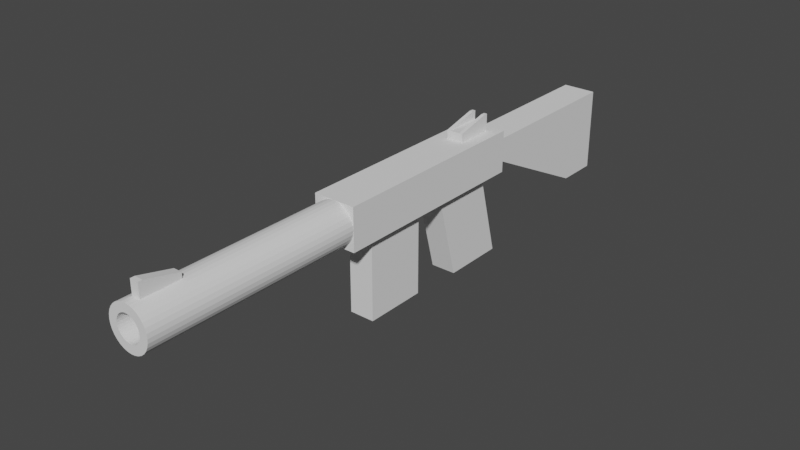 # Source: gun.blend  (saved by Blender 3.3.6; exported with 4.5.12 LTS)
import bpy
from mathutils import Matrix  # noqa: F401  (used for matrix-valued properties, if any)

bpy.ops.wm.read_factory_settings(use_empty=True)
scene = bpy.context.scene
scene.name = 'Scene'

# ---- collections
col_collection = bpy.data.collections.new('Collection'); scene.collection.children.link(col_collection)

# ---- world
world_world = bpy.data.worlds.new('World'); scene.world = world_world
world_world.use_nodes = True; world_world.node_tree.nodes.clear()
_N = world_world.node_tree.nodes; _L = world_world.node_tree.links
n0 = _N.new('ShaderNodeOutputWorld'); n0.name = 'World Output'; n0.location = (300, 300)
n1 = _N.new('ShaderNodeBackground'); n1.name = 'Background'; n1.location = (10, 300)
n1.inputs[0].default_value = (0.05088, 0.05088, 0.05088, 1.0)
_L.new(n1.outputs[0], n0.inputs[0])
n0.is_active_output = True
world_world.color = (0.05088, 0.05088, 0.05088)
world_world.use_sun_shadow = False
world_world.sun_shadow_jitter_overblur = 0.0

# ---- meshes
me_cylinder = bpy.data.meshes.new('Cylinder')
me_cylinder.from_pydata([(0.0, 1.0, -1.0), (0.0, 0.5981, 1.0), (0.1951, 0.9808, -1.0), (0.1167, 0.5866, 1.0), (0.3827, 0.9239, -1.0), (0.2289, 0.5525, 1.0), (0.5556, 0.8315, -1.0), (0.3323, 0.4973, 1.0), (0.7071, 0.7071, -1.0), (0.4229, 0.4229, 1.0), (0.8315, 0.5556, -1.0), (0.4973, 0.3323, 1.0), (0.9239, 0.3827, -1.0), (0.5525, 0.2289, 1.0), (0.9808, 0.1951, -1.0), (0.5866, 0.1167, 1.0), (1.0, 0.0, -1.0), (0.5981, 0.0, 1.0), (0.9808, -0.1951, -1.0), (0.5866, -0.1167, 1.0), (0.9239, -0.3827, -1.0), (0.5525, -0.2289, 1.0), (0.8315, -0.5556, -1.0), (0.4973, -0.3323, 1.0), (0.7071, -0.7071, -1.0), (0.4229, -0.4229, 1.0), (0.5556, -0.8315, -1.0), (0.3323, -0.4973, 1.0), (0.3827, -0.9239, -1.0), (0.2289, -0.5525, 1.0), (0.1951, -0.9808, -1.0), (0.1167, -0.5866, 1.0), (0.0, -1.0, -1.0), (0.0, -0.5981, 1.0), (-0.1951, -0.9808, -1.0), (-0.1167, -0.5866, 1.0), (-0.3827, -0.9239, -1.0), (-0.2289, -0.5525, 1.0), (-0.5556, -0.8315, -1.0), (-0.3323, -0.4973, 1.0), (-0.7071, -0.7071, -1.0), (-0.4229, -0.4229, 1.0), (-0.8315, -0.5556, -1.0), (-0.4973, -0.3323, 1.0), (-0.9239, -0.3827, -1.0), (-0.5525, -0.2289, 1.0), (-0.9808, -0.1951, -1.0), (-0.5866, -0.1167, 1.0), (-1.0, 0.0, -1.0), (-0.5981, 0.0, 1.0), (-0.9808, 0.1951, -1.0), (-0.5866, 0.1167, 1.0), (-0.9239, 0.3827, -1.0), (-0.5525, 0.2289, 1.0), (-0.8315, 0.5556, -1.0), (-0.4973, 0.3323, 1.0), (-0.7071, 0.7071, -1.0), (-0.4229, 0.4229, 1.0), (-0.5556, 0.8315, -1.0), (-0.3323, 0.4973, 1.0), (-0.3827, 0.9239, -1.0), (-0.2289, 0.5525, 1.0), (-0.1951, 0.9808, -1.0), (-0.1167, 0.5866, 1.0), (0.1951, 0.9808, 1.0), (0.0, 1.0, 1.0), (0.3827, 0.9239, 1.0), (0.5556, 0.8315, 1.0), (0.7071, 0.7071, 1.0), (0.8315, 0.5556, 1.0), (0.9239, 0.3827, 1.0), (0.9808, 0.1951, 1.0), (1.0, 0.0, 1.0), (0.9808, -0.1951, 1.0), (0.9239, -0.3827, 1.0), (0.8315, -0.5556, 1.0), (0.7071, -0.7071, 1.0), (0.5556, -0.8315, 1.0), (0.3827, -0.9239, 1.0), (0.1951, -0.9808, 1.0), (0.0, -1.0, 1.0), (-0.1951, -0.9808, 1.0), (-0.3827, -0.9239, 1.0), (-0.5556, -0.8315, 1.0), (-0.7071, -0.7071, 1.0), (-0.8315, -0.5556, 1.0), (-0.9239, -0.3827, 1.0), (-0.9808, -0.1951, 1.0), (-1.0, 0.0, 1.0), (-0.9808, 0.1951, 1.0), (-0.9239, 0.3827, 1.0), (-0.8315, 0.5556, 1.0), (-0.7071, 0.7071, 1.0), (-0.5556, 0.8315, 1.0), (-0.3827, 0.9239, 1.0), (-0.1951, 0.9808, 1.0), (0.1167, 0.5866, -1.0), (-6.673e-07, 0.5981, -1.0), (0.2289, 0.5525, -1.0), (0.3323, 0.4973, -1.0), (0.4229, 0.4229, -1.0), (0.4973, 0.3323, -1.0), (0.5525, 0.2289, -1.0), (0.5866, 0.1167, -1.0), (0.5981, -2.842e-14, -1.0), (0.5866, -0.1167, -1.0), (0.5525, -0.2289, -1.0), (0.4973, -0.3323, -1.0), (0.4229, -0.4229, -1.0), (0.3323, -0.4973, -1.0), (0.2289, -0.5525, -1.0), (0.1167, -0.5866, -1.0), (-6.673e-07, -0.5981, -1.0), (-0.1167, -0.5866, -1.0), (-0.2289, -0.5525, -1.0), (-0.3323, -0.4973, -1.0), (-0.4229, -0.4229, -1.0), (-0.4973, -0.3323, -1.0), (-0.5525, -0.2289, -1.0), (-0.5866, -0.1167, -1.0), (-0.5981, -2.842e-14, -1.0), (-0.5866, 0.1167, -1.0), (-0.5525, 0.2289, -1.0), (-0.4973, 0.3323, -1.0), (-0.4229, 0.4229, -1.0), (-0.3323, 0.4973, -1.0), (-0.2289, 0.5525, -1.0), (-0.1167, 0.5866, -1.0)], [], [(0, 65, 64, 2), (2, 64, 66, 4), (4, 66, 67, 6), (6, 67, 68, 8), (8, 68, 69, 10), (10, 69, 70, 12), (12, 70, 71, 14), (14, 71, 72, 16), (16, 72, 73, 18), (18, 73, 74, 20), (20, 74, 75, 22), (22, 75, 76, 24), (24, 76, 77, 26), (26, 77, 78, 28), (28, 78, 79, 30), (30, 79, 80, 32), (32, 80, 81, 34), (34, 81, 82, 36), (36, 82, 83, 38), (38, 83, 84, 40), (40, 84, 85, 42), (42, 85, 86, 44), (44, 86, 87, 46), (46, 87, 88, 48), (48, 88, 89, 50), (50, 89, 90, 52), (52, 90, 91, 54), (54, 91, 92, 56), (56, 92, 93, 58), (58, 93, 94, 60), (17, 15, 103, 104), (60, 94, 95, 62), (62, 95, 65, 0), (0, 2, 4, 6, 8, 10, 12, 14, 16, 18, 20, 22, 24, 26, 28, 30, 32, 34, 36, 38, 40, 42, 44, 46, 48, 50, 52, 54, 56, 58, 60, 62), (1, 3, 64, 65), (3, 5, 66, 64), (5, 7, 67, 66), (7, 9, 68, 67), (9, 11, 69, 68), (11, 13, 70, 69), (13, 15, 71, 70), (15, 17, 72, 71), (17, 19, 73, 72), (19, 21, 74, 73), (21, 23, 75, 74), (23, 25, 76, 75), (25, 27, 77, 76), (27, 29, 78, 77), (29, 31, 79, 78), (31, 33, 80, 79), (33, 35, 81, 80), (35, 37, 82, 81), (37, 39, 83, 82), (39, 41, 84, 83), (41, 43, 85, 84), (43, 45, 86, 85), (45, 47, 87, 86), (47, 49, 88, 87), (49, 51, 89, 88), (51, 53, 90, 89), (53, 55, 91, 90), (55, 57, 92, 91), (57, 59, 93, 92), (59, 61, 94, 93), (61, 63, 95, 94), (63, 1, 65, 95), (96, 97, 127, 126, 125, 124, 123, 122, 121, 120, 119, 118, 117, 116, 115, 114, 113, 112, 111, 110, 109, 108, 107, 106, 105, 104, 103, 102, 101, 100, 99, 98), (45, 43, 117, 118), (19, 17, 104, 105), (47, 45, 118, 119), (21, 19, 105, 106), (49, 47, 119, 120), (23, 21, 106, 107), (51, 49, 120, 121), (25, 23, 107, 108), (53, 51, 121, 122), (27, 25, 108, 109), (55, 53, 122, 123), (29, 27, 109, 110), (3, 1, 97, 96), (57, 55, 123, 124), (31, 29, 110, 111), (5, 3, 96, 98), (59, 57, 124, 125), (33, 31, 111, 112), (7, 5, 98, 99), (61, 59, 125, 126), (35, 33, 112, 113), (9, 7, 99, 100), (63, 61, 126, 127), (37, 35, 113, 114), (11, 9, 100, 101), (1, 63, 127, 97), (39, 37, 114, 115), (13, 11, 101, 102), (41, 39, 115, 116), (15, 13, 102, 103), (43, 41, 116, 117)])
_uv = me_cylinder.uv_layers.new(name='UVMap')
_uv.uv.foreach_set('vector', [1.0, 0.5, 1.0, 1.0, 0.9688, 1.0, 0.9688, 0.5, 0.9688, 0.5, 0.9688, 1.0, 0.9375, 1.0, 0.9375, 0.5, 0.9375, 0.5, 0.9375, 1.0, 0.9062, 1.0, 0.9062, 0.5, 0.9062, 0.5, 0.9062, 1.0, 0.875, 1.0, 0.875, 0.5, 0.875, 0.5, 0.875, 1.0, 0.8438, 1.0, 0.8438, 0.5, 0.8438, 0.5, 0.8438, 1.0, 0.8125, 1.0, 0.8125, 0.5, 0.8125, 0.5, 0.8125, 1.0, 0.7812, 1.0, 0.7812, 0.5, 0.7812, 0.5, 0.7812, 1.0, 0.75, 1.0, 0.75, 0.5, 0.75, 0.5, 0.75, 1.0, 0.7188, 1.0, 0.7188, 0.5, 0.7188, 0.5, 0.7188, 1.0, 0.6875, 1.0, 0.6875, 0.5, 0.6875, 0.5, 0.6875, 1.0, 0.6562, 1.0, 0.6562, 0.5, 0.6562, 0.5, 0.6562, 1.0, 0.625, 1.0, 0.625, 0.5, 0.625, 0.5, 0.625, 1.0, 0.5938, 1.0, 0.5938, 0.5, 0.5938, 0.5, 0.5938, 1.0, 0.5625, 1.0, 0.5625, 0.5, 0.5625, 0.5, 0.5625, 1.0, 0.5312, 1.0, 0.5312, 0.5, 0.5312, 0.5, 0.5312, 1.0, 0.5, 1.0, 0.5, 0.5, 0.5, 0.5, 0.5, 1.0, 0.4688, 1.0, 0.4688, 0.5, 0.4688, 0.5, 0.4688, 1.0, 0.4375, 1.0, 0.4375, 0.5, 0.4375, 0.5, 0.4375, 1.0, 0.4062, 1.0, 0.4062, 0.5, 0.4062, 0.5, 0.4062, 1.0, 0.375, 1.0, 0.375, 0.5, 0.375, 0.5, 0.375, 1.0, 0.3438, 1.0, 0.3438, 0.5, 0.3438, 0.5, 0.3438, 1.0, 0.3125, 1.0, 0.3125, 0.5, 0.3125, 0.5, 0.3125, 1.0, 0.2812, 1.0, 0.2812, 0.5, 0.2812, 0.5, 0.2812, 1.0, 0.25, 1.0, 0.25, 0.5, 0.25, 0.5, 0.25, 1.0, 0.2188, 1.0, 0.2188, 0.5, 0.2188, 0.5, 0.2188, 1.0, 0.1875, 1.0, 0.1875, 0.5, 0.1875, 0.5, 0.1875, 1.0, 0.1562, 1.0, 0.1562, 0.5, 0.1562, 0.5, 0.1562, 1.0, 0.125, 1.0, 0.125, 0.5, 0.125, 0.5, 0.125, 1.0, 0.09375, 1.0, 0.09375, 0.5, 0.09375, 0.5, 0.09375, 1.0, 0.0625, 1.0, 0.0625, 0.5, 0.3935, 0.25, 0.3908, 0.278, 0.3908, 0.278, 0.3935, 0.25, 0.0625, 0.5, 0.0625, 1.0, 0.03125, 1.0, 0.03125, 0.5, 0.03125, 0.5, 0.03125, 1.0, 0.0, 1.0, 0.0, 0.5, 0.75, 0.49, 0.7968, 0.4854, 0.8418, 0.4717, 0.8833, 0.4496, 0.9197, 0.4197, 0.9496, 0.3833, 0.9717, 0.3418, 0.9854, 0.2968, 0.99, 0.25, 0.9854, 0.2032, 0.9717, 0.1582, 0.9496, 0.1167, 0.9197, 0.08029, 0.8833, 0.05045, 0.8418, 0.02827, 0.7968, 0.01461, 0.75, 0.01, 0.7032, 0.01461, 0.6582, 0.02827, 0.6167, 0.05045, 0.5803, 0.08029, 0.5504, 0.1167, 0.5283, 0.1582, 0.5146, 0.2032, 0.51, 0.25, 0.5146, 0.2968, 0.5283, 0.3418, 0.5504, 0.3833, 0.5803, 0.4197, 0.6167, 0.4496, 0.6582, 0.4717, 0.7032, 0.4854, 0.25, 0.3935, 0.278, 0.3908, 0.2968, 0.4854, 0.25, 0.49, 0.278, 0.3908, 0.3049, 0.3826, 0.3418, 0.4717, 0.2968, 0.4854, 0.3049, 0.3826, 0.3297, 0.3693, 0.3833, 0.4496, 0.3418, 0.4717, 0.3297, 0.3693, 0.3515, 0.3515, 0.4197, 0.4197, 0.3833, 0.4496, 0.3515, 0.3515, 0.3693, 0.3297, 0.4496, 0.3833, 0.4197, 0.4197, 0.3693, 0.3297, 0.3826, 0.3049, 0.4717, 0.3418, 0.4496, 0.3833, 0.3826, 0.3049, 0.3908, 0.278, 0.4854, 0.2968, 0.4717, 0.3418, 0.3908, 0.278, 0.3935, 0.25, 0.49, 0.25, 0.4854, 0.2968, 0.3935, 0.25, 0.3908, 0.222, 0.4854, 0.2032, 0.49, 0.25, 0.3908, 0.222, 0.3826, 0.1951, 0.4717, 0.1582, 0.4854, 0.2032, 0.3826, 0.1951, 0.3693, 0.1703, 0.4496, 0.1167, 0.4717, 0.1582, 0.3693, 0.1703, 0.3515, 0.1485, 0.4197, 0.08029, 0.4496, 0.1167, 0.3515, 0.1485, 0.3297, 0.1307, 0.3833, 0.05045, 0.4197, 0.08029, 0.3297, 0.1307, 0.3049, 0.1174, 0.3418, 0.02827, 0.3833, 0.05045, 0.3049, 0.1174, 0.278, 0.1092, 0.2968, 0.01461, 0.3418, 0.02827, 0.278, 0.1092, 0.25, 0.1065, 0.25, 0.01, 0.2968, 0.01461, 0.25, 0.1065, 0.222, 0.1092, 0.2032, 0.01461, 0.25, 0.01, 0.222, 0.1092, 0.1951, 0.1174, 0.1582, 0.02827, 0.2032, 0.01461, 0.1951, 0.1174, 0.1703, 0.1307, 0.1167, 0.05045, 0.1582, 0.02827, 0.1703, 0.1307, 0.1485, 0.1485, 0.08029, 0.08029, 0.1167, 0.05045, 0.1485, 0.1485, 0.1307, 0.1703, 0.05045, 0.1167, 0.08029, 0.08029, 0.1307, 0.1703, 0.1174, 0.1951, 0.02827, 0.1582, 0.05045, 0.1167, 0.1174, 0.1951, 0.1092, 0.222, 0.01461, 0.2032, 0.02827, 0.1582, 0.1092, 0.222, 0.1065, 0.25, 0.01, 0.25, 0.01461, 0.2032, 0.1065, 0.25, 0.1092, 0.278, 0.01461, 0.2968, 0.01, 0.25, 0.1092, 0.278, 0.1174, 0.3049, 0.02827, 0.3418, 0.01461, 0.2968, 0.1174, 0.3049, 0.1307, 0.3297, 0.05045, 0.3833, 0.02827, 0.3418, 0.1307, 0.3297, 0.1485, 0.3515, 0.08029, 0.4197, 0.05045, 0.3833, 0.1485, 0.3515, 0.1703, 0.3693, 0.1167, 0.4496, 0.08029, 0.4197, 0.1703, 0.3693, 0.1951, 0.3826, 0.1582, 0.4717, 0.1167, 0.4496, 0.1951, 0.3826, 0.222, 0.3908, 0.2032, 0.4854, 0.1582, 0.4717, 0.222, 0.3908, 0.25, 0.3935, 0.25, 0.49, 0.2032, 0.4854, 0.278, 0.3908, 0.25, 0.3935, 0.222, 0.3908, 0.1951, 0.3826, 0.1703, 0.3693, 0.1485, 0.3515, 0.1307, 0.3297, 0.1174, 0.3049, 0.1092, 0.278, 0.1065, 0.25, 0.1092, 0.222, 0.1174, 0.1951, 0.1307, 0.1703, 0.1485, 0.1485, 0.1703, 0.1307, 0.1951, 0.1174, 0.222, 0.1092, 0.25, 0.1065, 0.278, 0.1092, 0.3049, 0.1174, 0.3297, 0.1307, 0.3515, 0.1485, 0.3693, 0.1703, 0.3826, 0.1951, 0.3908, 0.222, 0.3935, 0.25, 0.3908, 0.278, 0.3826, 0.3049, 0.3693, 0.3297, 0.3515, 0.3515, 0.3297, 0.3693, 0.3049, 0.3826, 0.1174, 0.1951, 0.1307, 0.1703, 0.1307, 0.1703, 0.1174, 0.1951, 0.3908, 0.222, 0.3935, 0.25, 0.3935, 0.25, 0.3908, 0.222, 0.1092, 0.222, 0.1174, 0.1951, 0.1174, 0.1951, 0.1092, 0.222, 0.3826, 0.1951, 0.3908, 0.222, 0.3908, 0.222, 0.3826, 0.1951, 0.1065, 0.25, 0.1092, 0.222, 0.1092, 0.222, 0.1065, 0.25, 0.3693, 0.1703, 0.3826, 0.1951, 0.3826, 0.1951, 0.3693, 0.1703, 0.1092, 0.278, 0.1065, 0.25, 0.1065, 0.25, 0.1092, 0.278, 0.3515, 0.1485, 0.3693, 0.1703, 0.3693, 0.1703, 0.3515, 0.1485, 0.1174, 0.3049, 0.1092, 0.278, 0.1092, 0.278, 0.1174, 0.3049, 0.3297, 0.1307, 0.3515, 0.1485, 0.3515, 0.1485, 0.3297, 0.1307, 0.1307, 0.3297, 0.1174, 0.3049, 0.1174, 0.3049, 0.1307, 0.3297, 0.3049, 0.1174, 0.3297, 0.1307, 0.3297, 0.1307, 0.3049, 0.1174, 0.278, 0.3908, 0.25, 0.3935, 0.25, 0.3935, 0.278, 0.3908, 0.1485, 0.3515, 0.1307, 0.3297, 0.1307, 0.3297, 0.1485, 0.3515, 0.278, 0.1092, 0.3049, 0.1174, 0.3049, 0.1174, 0.278, 0.1092, 0.3049, 0.3826, 0.278, 0.3908, 0.278, 0.3908, 0.3049, 0.3826, 0.1703, 0.3693, 0.1485, 0.3515, 0.1485, 0.3515, 0.1703, 0.3693, 0.25, 0.1065, 0.278, 0.1092, 0.278, 0.1092, 0.25, 0.1065, 0.3297, 0.3693, 0.3049, 0.3826, 0.3049, 0.3826, 0.3297, 0.3693, 0.1951, 0.3826, 0.1703, 0.3693, 0.1703, 0.3693, 0.1951, 0.3826, 0.222, 0.1092, 0.25, 0.1065, 0.25, 0.1065, 0.222, 0.1092, 0.3515, 0.3515, 0.3297, 0.3693, 0.3297, 0.3693, 0.3515, 0.3515, 0.222, 0.3908, 0.1951, 0.3826, 0.1951, 0.3826, 0.222, 0.3908, 0.1951, 0.1174, 0.222, 0.1092, 0.222, 0.1092, 0.1951, 0.1174, 0.3693, 0.3297, 0.3515, 0.3515, 0.3515, 0.3515, 0.3693, 0.3297, 0.25, 0.3935, 0.222, 0.3908, 0.222, 0.3908, 0.25, 0.3935, 0.1703, 0.1307, 0.1951, 0.1174, 0.1951, 0.1174, 0.1703, 0.1307, 0.3826, 0.3049, 0.3693, 0.3297, 0.3693, 0.3297, 0.3826, 0.3049, 0.1485, 0.1485, 0.1703, 0.1307, 0.1703, 0.1307, 0.1485, 0.1485, 0.3908, 0.278, 0.3826, 0.3049, 0.3826, 0.3049, 0.3908, 0.278, 0.1307, 0.1703, 0.1485, 0.1485, 0.1485, 0.1485, 0.1307, 0.1703])
me_cylinder.update()
me_cube_001 = bpy.data.meshes.new('Cube.001')
me_cube_001.from_pydata([(-1.0, -1.0, -1.0), (-1.0, -1.0, 1.0), (-1.0, 1.0, -1.0), (-1.0, 1.0, 1.0), (1.0, -1.0, -1.0), (1.0, -1.0, 1.0), (1.0, 1.0, -1.0), (1.0, 1.0, 1.0)], [], [(0, 1, 3, 2), (2, 3, 7, 6), (6, 7, 5, 4), (4, 5, 1, 0), (2, 6, 4, 0), (7, 3, 1, 5)])
_uv = me_cube_001.uv_layers.new(name='UVMap')
_uv.uv.foreach_set('vector', [0.375, 0.0, 0.625, 0.0, 0.625, 0.25, 0.375, 0.25, 0.375, 0.25, 0.625, 0.25, 0.625, 0.5, 0.375, 0.5, 0.375, 0.5, 0.625, 0.5, 0.625, 0.75, 0.375, 0.75, 0.375, 0.75, 0.625, 0.75, 0.625, 1.0, 0.375, 1.0, 0.125, 0.5, 0.375, 0.5, 0.375, 0.75, 0.125, 0.75, 0.625, 0.5, 0.875, 0.5, 0.875, 0.75, 0.625, 0.75])
me_cube_001.update()
me_cube_002 = bpy.data.meshes.new('Cube.002')
me_cube_002.from_pydata([(-1.0, -1.0, -1.0), (-1.0, -1.0, 1.0), (-1.0, 1.0, -1.0), (-1.0, 1.0, 1.0), (1.0, -1.0, -1.0), (1.0, -1.0, 1.0), (1.0, 1.0, -1.0), (1.0, 1.0, 1.0)], [], [(0, 1, 3, 2), (2, 3, 7, 6), (6, 7, 5, 4), (4, 5, 1, 0), (2, 6, 4, 0), (7, 3, 1, 5)])
_uv = me_cube_002.uv_layers.new(name='UVMap')
_uv.uv.foreach_set('vector', [0.375, 0.0, 0.625, 0.0, 0.625, 0.25, 0.375, 0.25, 0.375, 0.25, 0.625, 0.25, 0.625, 0.5, 0.375, 0.5, 0.375, 0.5, 0.625, 0.5, 0.625, 0.75, 0.375, 0.75, 0.375, 0.75, 0.625, 0.75, 0.625, 1.0, 0.375, 1.0, 0.125, 0.5, 0.375, 0.5, 0.375, 0.75, 0.125, 0.75, 0.625, 0.5, 0.875, 0.5, 0.875, 0.75, 0.625, 0.75])
me_cube_002.update()
me_cube_003 = bpy.data.meshes.new('Cube.003')
me_cube_003.from_pydata([(-1.0, -0.6224, -0.7056), (-1.0, -1.376, 0.7073), (-1.006, 1.371, -0.7113), (-1.005, 0.617, 0.6986), (1.0, -0.6224, -0.7056), (1.0, -1.376, 0.7073), (1.005, 1.382, -0.7003), (1.006, 0.6275, 0.7096)], [], [(0, 1, 3, 2), (2, 3, 7, 6), (6, 7, 5, 4), (4, 5, 1, 0), (2, 6, 4, 0), (7, 3, 1, 5)])
_uv = me_cube_003.uv_layers.new(name='UVMap')
_uv.uv.foreach_set('vector', [0.375, 0.0, 0.625, 0.0, 0.625, 0.25, 0.375, 0.25, 0.375, 0.25, 0.625, 0.25, 0.625, 0.5, 0.375, 0.5, 0.375, 0.5, 0.625, 0.5, 0.625, 0.75, 0.375, 0.75, 0.375, 0.75, 0.625, 0.75, 0.625, 1.0, 0.375, 1.0, 0.125, 0.5, 0.375, 0.5, 0.375, 0.75, 0.125, 0.75, 0.625, 0.5, 0.875, 0.5, 0.875, 0.75, 0.625, 0.75])
me_cube_003.update()
me_cube_004 = bpy.data.meshes.new('Cube.004')
me_cube_004.from_pydata([(-1.0, -1.0, 0.5), (-1.0, -1.0, 1.0), (-1.0, 1.0, -1.0), (-1.0, 1.0, 1.0), (1.0, -1.0, 0.5), (1.0, -1.0, 1.0), (1.0, 1.0, -1.0), (1.0, 1.0, 1.0), (-1.0, 1.667, 1.0), (-1.0, 1.667, -1.0), (1.0, 1.667, -1.0), (1.0, 1.667, 1.0)], [], [(0, 1, 3, 2), (2, 3, 8, 9), (6, 7, 5, 4), (4, 5, 1, 0), (2, 6, 4, 0), (7, 3, 1, 5), (9, 8, 11, 10), (7, 6, 10, 11), (6, 2, 9, 10), (3, 7, 11, 8)])
_uv = me_cube_004.uv_layers.new(name='UVMap')
_uv.uv.foreach_set('vector', [0.375, 0.0, 0.625, 0.0, 0.625, 0.25, 0.375, 0.25, 0.375, 0.25, 0.625, 0.25, 0.625, 0.25, 0.375, 0.25, 0.375, 0.5, 0.625, 0.5, 0.625, 0.75, 0.375, 0.75, 0.375, 0.75, 0.625, 0.75, 0.625, 1.0, 0.375, 1.0, 0.125, 0.5, 0.375, 0.5, 0.375, 0.75, 0.125, 0.75, 0.625, 0.5, 0.875, 0.5, 0.875, 0.75, 0.625, 0.75, 0.375, 0.25, 0.625, 0.25, 0.625, 0.5, 0.375, 0.5, 0.625, 0.5, 0.375, 0.5, 0.375, 0.5, 0.625, 0.5, 0.375, 0.5, 0.125, 0.5, 0.125, 0.5, 0.375, 0.5, 0.875, 0.5, 0.625, 0.5, 0.625, 0.5, 0.875, 0.5])
me_cube_004.update()
me_cube_005 = bpy.data.meshes.new('Cube.005')
me_cube_005.from_pydata([(-1.0, -1.0, -1.0), (-1.0, -1.0, 0.0), (-1.0, 1.0, -1.0), (-1.0, 1.0, 1.0), (1.0, -1.0, -1.0), (1.0, -1.0, 0.0), (1.0, 1.0, -1.0), (1.0, 1.0, 1.0), (-0.6, 1.0, -1.0), (-0.6, 1.0, 1.0), (-0.6, -1.0, -1.0), (-0.6, -1.0, 0.0), (0.6, 1.0, 1.0), (0.6, -1.0, -1.0), (0.6, 1.0, -1.0), (0.6, -1.0, 0.0), (-1.0, 1.25, 1.0), (-1.0, 1.25, -1.0), (-0.6, 1.25, -1.0), (0.6, 1.25, 1.0), (1.0, 1.25, 1.0), (1.0, 1.25, -1.0), (0.6, 1.25, -1.0), (-0.6, 1.25, 1.0), (0.6, -1.0, 0.0), (-0.6, -1.0, 0.0), (-0.6, 1.0, 0.0), (0.6, 1.25, 0.0), (0.6, 1.0, 0.0), (-0.6, 1.25, 0.0)], [], [(0, 1, 3, 2), (14, 8, 18, 22), (6, 7, 5, 4), (10, 11, 1, 0), (14, 6, 4, 13), (9, 3, 1, 11), (9, 11, 25, 26), (2, 8, 10, 0), (13, 15, 24, 25, 11, 10), (2, 3, 16, 17), (4, 5, 15, 13), (7, 12, 15, 5), (8, 14, 13, 10), (12, 7, 20, 19), (22, 19, 20, 21), (17, 16, 23, 18), (18, 23, 29, 27, 19, 22), (7, 6, 21, 20), (8, 2, 17, 18), (3, 9, 23, 16), (6, 14, 22, 21), (12, 19, 27, 28), (28, 26, 25, 24), (26, 28, 27, 29), (15, 12, 28, 24), (23, 9, 26, 29)])
_uv = me_cube_005.uv_layers.new(name='UVMap')
_uv.uv.foreach_set('vector', [0.375, 0.0, 0.625, 0.0, 0.625, 0.25, 0.375, 0.25, 0.325, 0.5, 0.175, 0.5, 0.175, 0.5, 0.325, 0.5, 0.375, 0.5, 0.625, 0.5, 0.625, 0.75, 0.375, 0.75, 0.375, 0.95, 0.625, 0.95, 0.625, 1.0, 0.375, 1.0, 0.325, 0.5, 0.375, 0.5, 0.375, 0.75, 0.325, 0.75, 0.825, 0.5, 0.875, 0.5, 0.875, 0.75, 0.825, 0.75, 0.825, 0.5, 0.825, 0.75, 0.825, 0.75, 0.825, 0.5, 0.125, 0.5, 0.175, 0.5, 0.175, 0.75, 0.125, 0.75, 0.375, 0.8, 0.625, 0.8, 0.625, 0.8, 0.625, 0.95, 0.625, 0.95, 0.375, 0.95, 0.375, 0.25, 0.625, 0.25, 0.625, 0.25, 0.375, 0.25, 0.375, 0.75, 0.625, 0.75, 0.625, 0.8, 0.375, 0.8, 0.625, 0.5, 0.675, 0.5, 0.675, 0.75, 0.625, 0.75, 0.175, 0.5, 0.325, 0.5, 0.325, 0.75, 0.175, 0.75, 0.675, 0.5, 0.625, 0.5, 0.625, 0.5, 0.675, 0.5, 0.375, 0.45, 0.625, 0.45, 0.625, 0.5, 0.375, 0.5, 0.375, 0.25, 0.625, 0.25, 0.625, 0.3, 0.375, 0.3, 0.375, 0.3, 0.625, 0.3, 0.625, 0.3, 0.625, 0.45, 0.625, 0.45, 0.375, 0.45, 0.625, 0.5, 0.375, 0.5, 0.375, 0.5, 0.625, 0.5, 0.175, 0.5, 0.125, 0.5, 0.125, 0.5, 0.175, 0.5, 0.875, 0.5, 0.825, 0.5, 0.825, 0.5, 0.875, 0.5, 0.375, 0.5, 0.325, 0.5, 0.325, 0.5, 0.375, 0.5, 0.675, 0.5, 0.675, 0.5, 0.675, 0.5, 0.675, 0.5, 0.675, 0.5, 0.825, 0.5, 0.825, 0.75, 0.675, 0.75, 0.825, 0.5, 0.675, 0.5, 0.675, 0.5, 0.825, 0.5, 0.675, 0.75, 0.675, 0.5, 0.675, 0.5, 0.675, 0.75, 0.825, 0.5, 0.825, 0.5, 0.825, 0.5, 0.825, 0.5])
me_cube_005.update()
me_cube_007 = bpy.data.meshes.new('Cube.007')
me_cube_007.from_pydata([(-1.0, -1.0, -1.0), (-1.0, -1.0, 1.0), (-1.0, 1.0, -1.0), (-1.0, 1.0, 0.0), (1.0, -1.0, -1.0), (1.0, -1.0, 1.0), (1.0, 1.0, -1.0), (1.0, 1.0, 0.0), (-1.0, -1.25, -1.0), (-1.0, -1.25, 1.0), (1.0, -1.25, 1.0), (1.0, -1.25, -1.0)], [], [(0, 1, 3, 2), (2, 3, 7, 6), (6, 7, 5, 4), (5, 1, 9, 10), (2, 6, 4, 0), (7, 3, 1, 5), (11, 10, 9, 8), (4, 5, 10, 11), (1, 0, 8, 9), (0, 4, 11, 8)])
_uv = me_cube_007.uv_layers.new(name='UVMap')
_uv.uv.foreach_set('vector', [0.375, 0.0, 0.625, 0.0, 0.625, 0.25, 0.375, 0.25, 0.375, 0.25, 0.625, 0.25, 0.625, 0.5, 0.375, 0.5, 0.375, 0.5, 0.625, 0.5, 0.625, 0.75, 0.375, 0.75, 0.625, 0.75, 0.875, 0.75, 0.875, 0.75, 0.625, 0.75, 0.125, 0.5, 0.375, 0.5, 0.375, 0.75, 0.125, 0.75, 0.625, 0.5, 0.875, 0.5, 0.875, 0.75, 0.625, 0.75, 0.375, 0.75, 0.625, 0.75, 0.625, 1.0, 0.375, 1.0, 0.375, 0.75, 0.625, 0.75, 0.625, 0.75, 0.375, 0.75, 0.625, 0.0, 0.375, 0.0, 0.375, 0.0, 0.625, 0.0, 0.125, 0.75, 0.375, 0.75, 0.375, 0.75, 0.125, 0.75])
me_cube_007.update()

# ---- objects
ob_cylinder = bpy.data.objects.new('Cylinder', me_cylinder)
ob_cube = bpy.data.objects.new('Cube', me_cube_001)
ob_cube_001 = bpy.data.objects.new('Cube.001', me_cube_002)
ob_cube_002 = bpy.data.objects.new('Cube.002', me_cube_003)
ob_cube_003 = bpy.data.objects.new('Cube.003', me_cube_004)
ob_cube_004 = bpy.data.objects.new('Cube.004', me_cube_005)
ob_cube_006 = bpy.data.objects.new('Cube.006', me_cube_007)

# ---- transforms, parenting, visibility, modifiers, constraints
ob_cylinder.location = (0.0, -2.5, 0.0)
ob_cylinder.rotation_euler = (1.571, 0.0, 0.0)
ob_cylinder.scale = (0.5, 0.5, 2.5)
ob_cube.location = (0.0, 2.5, 0.0)
ob_cube.scale = (0.5, 2.5, 0.5)
ob_cube_001.location = (0.0, 1.5, -1.5)
ob_cube_001.scale = (0.3, 0.75, 1.0)
ob_cube_002.location = (0.0, 4.0, -1.5)
ob_cube_002.scale = (0.3, 0.75, 1.5)
ob_cube_003.location = (0.0, 6.5, -0.75)
ob_cube_003.scale = (0.4, 1.5, 1.0)
ob_cube_004.location = (0.0, 4.25, 0.7)
ob_cube_004.scale = (0.2, 0.4, 0.2)
ob_cube_006.location = (0.0, -4.272, 0.6225)
ob_cube_006.scale = (0.1, 0.4, 0.2)

# ---- collection membership
col_collection.objects.link(ob_cylinder)
col_collection.objects.link(ob_cube)
col_collection.objects.link(ob_cube_001)
col_collection.objects.link(ob_cube_002)
col_collection.objects.link(ob_cube_003)
col_collection.objects.link(ob_cube_004)
col_collection.objects.link(ob_cube_006)

# ---- scene / render settings (as saved in the file)
scene.frame_start = 1; scene.frame_end = 250; scene.frame_set(41)
scene.render.engine = 'BLENDER_EEVEE_NEXT'
scene.cycles.sampling_pattern = 'TABULATED_SOBOL'
scene.cycles.use_light_tree = False
scene.view_settings.view_transform = 'Filmic'
bpy.context.view_layer.update()

# ---- added for rendering (the .blend has no active camera and no usable light): camera, sun
cam_auto = bpy.data.cameras.new('AutoCamera')
cam_auto.lens = 50.0
cam_auto.sensor_width = 36.0
cam_auto.clip_end = 1000.0
ob_auto_camera = bpy.data.objects.new('AutoCamera', cam_auto)
scene.collection.objects.link(ob_auto_camera)
ob_auto_camera.location = (13.3765, -14.0517, 9.86768)
ob_auto_camera.rotation_euler = (1.09748, -7.21219e-08, 0.694738)
scene.camera = ob_auto_camera
light_auto_sun = bpy.data.lights.new('AutoSun', 'SUN')
light_auto_sun.energy = 3.0
light_auto_sun.angle = 0.0523599
ob_auto_sun = bpy.data.objects.new('AutoSun', light_auto_sun)
scene.collection.objects.link(ob_auto_sun)
ob_auto_sun.rotation_euler = (0.872665, 0.174533, 0.523599)
bpy.context.view_layer.update()
